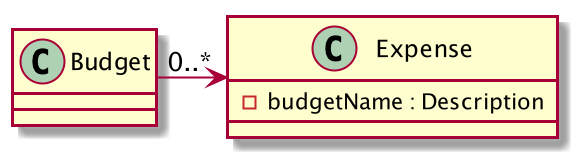

The diagram above was rendered by PlantUML. Its source (embedded in the PNG):
@startuml

class Budget {
}

class Expense {
-budgetName : Description
}

Budget -right-> "0..*" Expense

@enduml